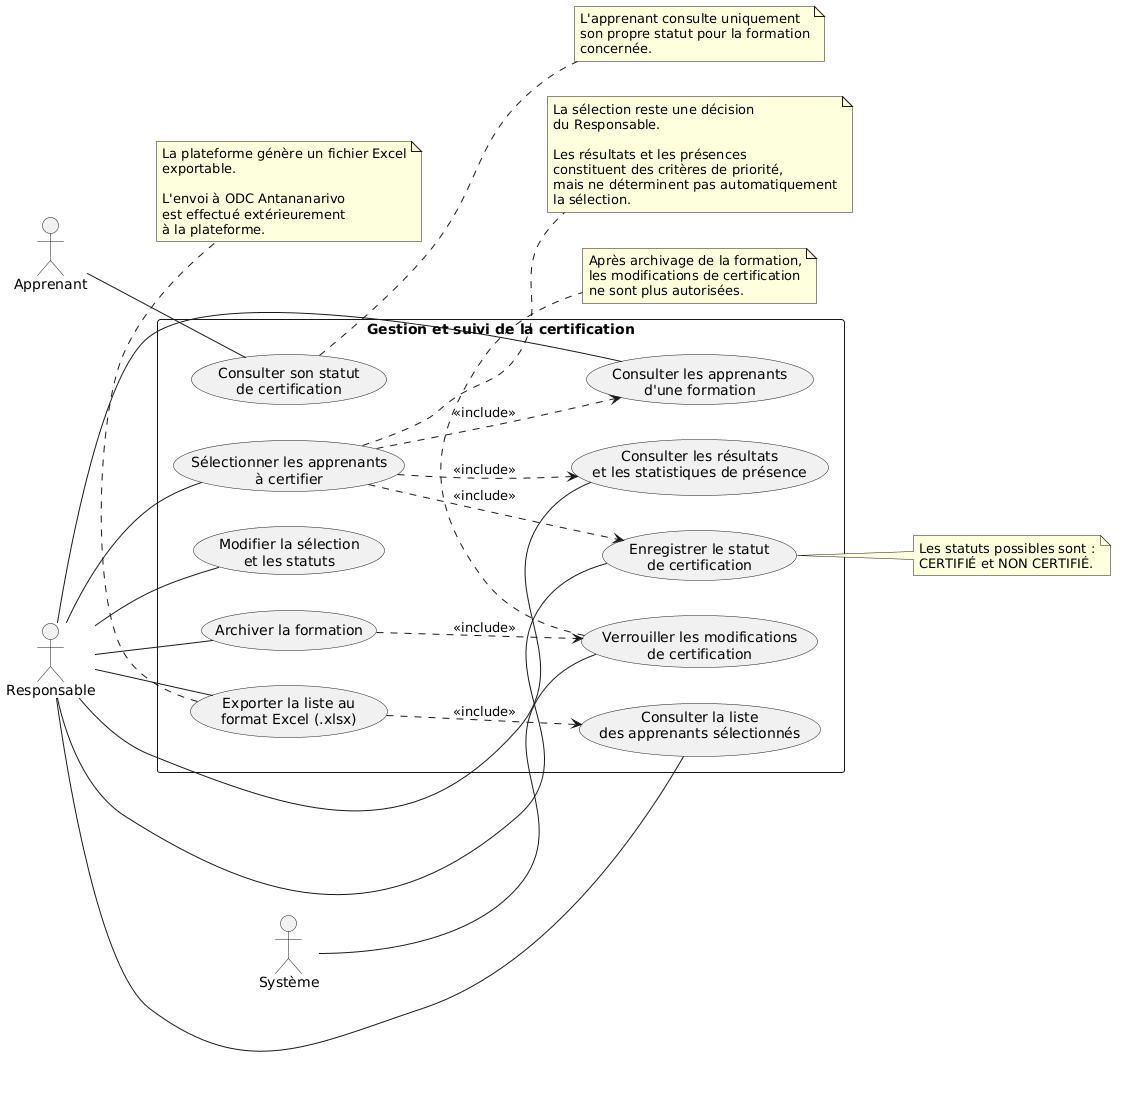

The diagram above was rendered by PlantUML. Its source (embedded in the PNG):
@startuml
left to right direction

actor "Responsable" as R
actor "Apprenant" as A
actor "Système" as S

rectangle "Gestion et suivi de la certification" {

    usecase "Consulter les apprenants\nd'une formation" as UC1
    usecase "Consulter les résultats\net les statistiques de présence" as UC2

    usecase "Sélectionner les apprenants\nà certifier" as UC3
    usecase "Enregistrer le statut\nde certification" as UC4
    usecase "Modifier la sélection\net les statuts" as UC5

    usecase "Consulter la liste\ndes apprenants sélectionnés" as UC6
    usecase "Exporter la liste au\nformat Excel (.xlsx)" as UC7

    usecase "Archiver la formation" as UC8
    usecase "Verrouiller les modifications\nde certification" as UC9

    usecase "Consulter son statut\nde certification" as UC10
}

R -- UC1
R -- UC2
R -- UC3
R -- UC4
R -- UC5
R -- UC6
R -- UC7
R -- UC8

A -- UC10

S -- UC9

UC3 ..> UC1 : <<include>>
UC3 ..> UC2 : <<include>>
UC3 ..> UC4 : <<include>>
UC7 ..> UC6 : <<include>>
UC8 ..> UC9 : <<include>>

note right of UC3
La sélection reste une décision
du Responsable.

Les résultats et les présences
constituent des critères de priorité,
mais ne déterminent pas automatiquement
la sélection.
end note

note right of UC4
Les statuts possibles sont :
CERTIFIÉ et NON CERTIFIÉ.
end note

note bottom of UC7
La plateforme génère un fichier Excel
exportable.

L'envoi à ODC Antananarivo
est effectué extérieurement
à la plateforme.
end note

note bottom of UC9
Après archivage de la formation,
les modifications de certification
ne sont plus autorisées.
end note

note right of UC10
L'apprenant consulte uniquement
son propre statut pour la formation
concernée.
end note
@enduml